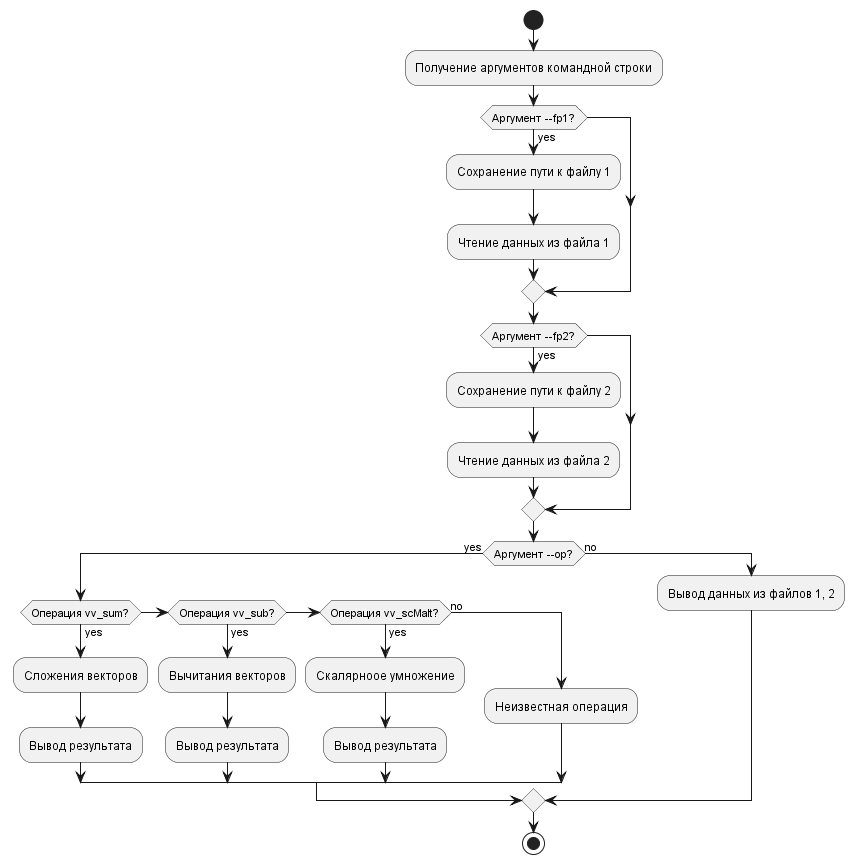

The diagram above was rendered by PlantUML. Its source (embedded in the PNG):
@startuml
start

:Получение аргументов командной строки;
if (Аргумент --fp1?) then (yes)
    :Сохранение пути к файлу 1;
    :Чтение данных из файла 1;
endif

if (Аргумент --fp2?) then (yes)
    :Сохранение пути к файлу 2;
    :Чтение данных из файла 2;
endif

if (Аргумент --op?) then (yes)
    if (Операция vv_sum?) then (yes)
        :Сложения векторов;
        :Вывод результата;
    else if (Операция vv_sub?) then (yes)
        :Вычитания векторов;
        :Вывод результата;
    else if (Операция vv_scMalt?) then (yes)
        :Скалярноое умножение;
        :Вывод результата;
    else (no)
        :Неизвестная операция;
    endif
else (no)
    :Вывод данных из файлов 1, 2;
endif

stop
@enduml